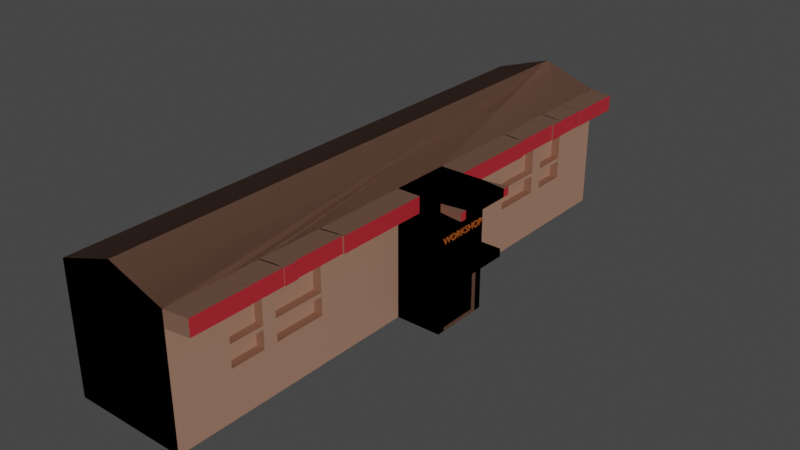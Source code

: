 # Source: Workshop_2_.blend  (saved by Blender 3.4.6; exported with 4.5.12 LTS)
import bpy
from mathutils import Matrix  # noqa: F401  (used for matrix-valued properties, if any)

bpy.ops.wm.read_factory_settings(use_empty=True)
scene = bpy.context.scene
scene.name = 'Scene'

# ---- collections
col_4 = bpy.data.collections.new('4'); scene.collection.children.link(col_4)

# ---- materials (node trees are filled in below, after node groups)
mat_material = bpy.data.materials.new('Material')
mat_material.use_transparent_shadow = False
mat_material_001 = bpy.data.materials.new('Material.001')
mat_material_001.use_transparent_shadow = False
mat_material_002 = bpy.data.materials.new('Material.002')
mat_material_002.use_transparent_shadow = False
mat_material_003 = bpy.data.materials.new('Material.003')
mat_material_003.use_transparent_shadow = False

# ---- material node trees
mat_material.use_nodes = True; mat_material.node_tree.nodes.clear()
_N = mat_material.node_tree.nodes; _L = mat_material.node_tree.links
n0 = _N.new('ShaderNodeBsdfPrincipled'); n0.name = 'Principled BSDF'; n0.location = (10, 300)
n0.distribution = 'GGX'
n0.subsurface_method = 'RANDOM_WALK_SKIN'
n0.inputs[0].default_value = (0.6351, 0.3458, 0.2377, 1.0)
n0.inputs[3].default_value = 1.45
n0.inputs[27].default_value = (0.0, 0.0, 0.0, 1.0)
n0.inputs[28].default_value = 1.0
n1 = _N.new('ShaderNodeOutputMaterial'); n1.name = 'Material Output'; n1.location = (300, 300)
_L.new(n0.outputs[0], n1.inputs[0])
n1.is_active_output = True
mat_material_001.use_nodes = True; mat_material_001.node_tree.nodes.clear()
_N = mat_material_001.node_tree.nodes; _L = mat_material_001.node_tree.links
n0 = _N.new('ShaderNodeBsdfPrincipled'); n0.name = 'Principled BSDF'; n0.location = (10, 300)
n0.distribution = 'GGX'
n0.subsurface_method = 'RANDOM_WALK_SKIN'
n0.inputs[0].default_value = (0.8, 0.0367, 0.05588, 1.0)
n0.inputs[3].default_value = 1.45
n0.inputs[27].default_value = (0.0, 0.0, 0.0, 1.0)
n0.inputs[28].default_value = 1.0
n1 = _N.new('ShaderNodeOutputMaterial'); n1.name = 'Material Output'; n1.location = (300, 300)
_L.new(n0.outputs[0], n1.inputs[0])
n1.is_active_output = True
mat_material_002.use_nodes = True; mat_material_002.node_tree.nodes.clear()
_N = mat_material_002.node_tree.nodes; _L = mat_material_002.node_tree.links
n0 = _N.new('ShaderNodeBsdfPrincipled'); n0.name = 'Principled BSDF'; n0.location = (10, 300)
n0.distribution = 'GGX'
n0.subsurface_method = 'RANDOM_WALK_SKIN'
n0.inputs[3].default_value = 1.45
n0.inputs[27].default_value = (0.0, 0.0, 0.0, 1.0)
n0.inputs[28].default_value = 1.0
n1 = _N.new('ShaderNodeOutputMaterial'); n1.name = 'Material Output'; n1.location = (300, 300)
_L.new(n0.outputs[0], n1.inputs[0])
n1.is_active_output = True
mat_material_003.use_nodes = True; mat_material_003.node_tree.nodes.clear()
_N = mat_material_003.node_tree.nodes; _L = mat_material_003.node_tree.links
n0 = _N.new('ShaderNodeBsdfPrincipled'); n0.name = 'Principled BSDF'; n0.location = (10, 300)
n0.distribution = 'GGX'
n0.subsurface_method = 'RANDOM_WALK_SKIN'
n0.inputs[0].default_value = (0.8, 0.198, 0.02488, 1.0)
n0.inputs[3].default_value = 1.45
n0.inputs[27].default_value = (0.0, 0.0, 0.0, 1.0)
n0.inputs[28].default_value = 1.0
n1 = _N.new('ShaderNodeOutputMaterial'); n1.name = 'Material Output'; n1.location = (300, 300)
_L.new(n0.outputs[0], n1.inputs[0])
n1.is_active_output = True

# ---- world
world_world = bpy.data.worlds.new('World'); scene.world = world_world
world_world.use_nodes = True; world_world.node_tree.nodes.clear()
_N = world_world.node_tree.nodes; _L = world_world.node_tree.links
n0 = _N.new('ShaderNodeOutputWorld'); n0.name = 'World Output'; n0.location = (300, 300)
n1 = _N.new('ShaderNodeBackground'); n1.name = 'Background'; n1.location = (10, 300)
n1.inputs[0].default_value = (0.05088, 0.05088, 0.05088, 1.0)
_L.new(n1.outputs[0], n0.inputs[0])
n0.is_active_output = True
world_world.color = (0.05088, 0.05088, 0.05088)
world_world.use_sun_shadow = False
world_world.sun_shadow_jitter_overblur = 0.0

# ---- lights
light_sun = bpy.data.lights.new('Sun', 'SUN')
light_sun.transmission_factor = 0.0
light_sun.energy = 1.0
light_sun.shadow_soft_size = 0.125

# ---- meshes
me_cube_003 = bpy.data.meshes.new('Cube.003')
me_cube_003.from_pydata([(1.613, -1.442, 0.1041), (1.613, -1.442, 6.211), (1.613, 1.442, 0.1041), (1.613, 1.442, 6.211), (-3.897, 13.59, 0.1041), (-3.897, 13.59, 6.211), (1.613, 13.59, 0.1041), (1.613, 13.59, 6.211), (-3.897, -13.59, 0.1041), (-3.897, -13.59, 6.211), (1.613, -13.59, 0.1041), (1.613, -13.59, 6.211), (3.807, 1.442, 6.211), (3.65, 1.054, 0.1313), (3.807, -1.442, 6.211), (3.65, -1.054, 0.1313), (-1.085, -13.59, 7.139), (-1.085, 13.59, 7.139), (4.773, -1.442, 2.972), (4.773, -1.442, 3.343), (4.773, 1.442, 2.972), (4.773, 1.442, 3.343), (3.807, 1.442, 3.343), (3.65, 1.054, 2.584), (3.807, -1.442, 3.343), (3.65, -1.054, 2.584), (3.807, 1.442, 2.972), (3.807, 1.442, 0.1041), (3.807, -1.442, 2.972), (3.807, -1.442, 0.1041), (3.807, 1.08, 2.609), (3.807, 1.08, 0.1059), (3.807, -1.08, 2.609), (3.807, -1.08, 0.1059), (3.501, 1.054, 2.584), (3.501, 1.054, 0.1313), (3.501, -1.054, 2.584), (3.501, -1.054, 0.1313), (3.807, 0.07123, 0.1041), (3.807, 0.05331, 0.1059), (3.807, 0.05331, 2.609), (3.65, 0.05206, 0.1313), (3.65, 0.05206, 2.584), (3.501, 0.05206, 0.1313), (3.501, 0.05206, 2.584), (3.807, -0.6856, 0.1041), (3.807, -0.5131, 0.1059), (3.807, -0.5131, 2.609), (3.65, -0.5011, 0.1313), (3.65, -0.5011, 2.584), (3.501, -0.5011, 0.1313), (3.501, -0.5011, 2.584), (3.807, 0.7568, 0.1041), (3.807, 0.5665, 0.1059), (3.807, 0.5665, 2.609), (3.65, 0.5532, 0.1313), (3.65, 0.5532, 2.584), (3.501, 0.5532, 0.1313), (3.501, 0.5532, 2.584), (3.807, 1.1, 0.1041), (3.807, 0.823, 0.1059), (3.807, 0.823, 2.609), (3.65, 0.8037, 0.1313), (3.65, 0.8037, 2.584), (3.501, 0.8037, 0.1313), (3.501, 0.8037, 2.584), (1.613, -1.442, 2.381), (1.613, -13.59, 2.381), (1.613, -10.84, 0.1041), (1.613, -10.84, 6.211), (1.613, -10.84, 2.381), (1.613, -9.197, 6.211), (1.613, -9.197, 2.381), (1.613, -9.197, 0.1041), (1.613, -8.534, 6.211), (1.613, -8.534, 2.381), (1.613, -8.534, 0.1041), (1.613, -6.079, 6.211), (1.613, -6.079, 2.381), (1.613, -6.079, 0.1041), (1.187, -10.84, 6.211), (1.187, -10.84, 2.381), (1.187, -9.197, 6.211), (1.187, -9.197, 2.381), (1.187, -8.534, 6.211), (1.187, -8.534, 2.381), (1.187, -6.079, 6.211), (1.187, -6.079, 2.381), (1.613, -1.442, 3.231), (1.613, -13.59, 3.231), (1.613, -10.84, 3.231), (1.613, -9.197, 3.231), (1.613, -8.534, 3.231), (1.613, -6.079, 3.231), (1.187, -10.84, 3.231), (1.187, -9.197, 3.231), (1.187, -8.534, 3.231), (1.187, -6.079, 3.231), (1.613, -1.442, 3.418), (1.613, -13.59, 3.418), (1.613, -10.84, 3.418), (1.613, -9.197, 3.418), (1.613, -8.534, 3.418), (1.613, -6.079, 3.418), (1.187, -10.84, 3.418), (1.187, -9.197, 3.418), (1.187, -8.534, 3.418), (1.187, -6.079, 3.418), (1.598, -10.84, 3.418), (1.598, -10.84, 3.231), (1.598, -9.197, 3.418), (1.598, -9.197, 3.231), (1.598, -8.534, 3.418), (1.598, -8.534, 3.231), (1.598, -6.079, 3.418), (1.598, -6.079, 3.231), (3.807, 0.07123, 0.1041), (3.807, 0.05331, 0.1059), (3.807, 0.05331, 2.609), (3.65, 0.05206, 0.1313), (3.65, 0.05206, 2.584), (3.501, 0.05206, 0.1313), (3.501, 0.05206, 2.584), (4.773, 0.06755, 2.972), (3.807, 0.06755, 6.211), (4.773, 0.06755, 3.343), (3.807, 0.06755, 2.972), (3.807, 0.06755, 3.343), (1.613, 1.442, 0.1041), (1.613, 13.59, 0.1041), (1.613, 13.59, 6.211), (1.613, 1.442, 6.211), (1.613, -1.442, 5.446), (1.613, -13.59, 5.446), (1.613, -10.84, 5.446), (1.613, -9.197, 5.446), (1.613, -8.534, 5.446), (1.613, -6.079, 5.446), (1.187, -10.84, 5.446), (1.187, -9.197, 5.446), (1.187, -8.534, 5.446), (1.187, -6.079, 5.446), (3.807, 1.442, 5.828), (3.807, -1.442, 5.828), (3.807, 0.06755, 5.828), (2.735, -5.919, 6.211), (2.735, -1.282, 6.211), (4.929, 0.2278, 6.211), (4.929, 1.603, 6.211), (2.735, -13.43, 6.211), (2.735, -10.67, 6.211), (2.735, -9.037, 6.211), (2.735, -8.374, 6.211), (2.309, -10.67, 6.211), (2.309, -9.037, 6.211), (2.309, -8.374, 6.211), (2.309, -5.919, 6.211), (4.929, -1.282, 6.211), (4.929, 0.2278, 5.828), (2.735, -1.282, 5.446), (2.735, -13.43, 5.446), (2.735, -10.67, 5.446), (2.735, -9.037, 5.446), (2.735, -8.374, 5.446), (2.735, -5.919, 5.446), (2.309, -10.67, 5.446), (2.309, -9.037, 5.446), (2.309, -8.374, 5.446), (2.309, -5.919, 5.446), (4.929, 1.603, 5.828), (4.929, -1.282, 5.828), (2.706, -10.67, 6.211), (2.706, -9.037, 6.211), (2.706, -10.67, 5.446), (2.706, -9.037, 5.446), (2.608, -8.374, 6.211), (2.608, -5.919, 6.211), (2.608, -8.374, 5.446), (2.608, -5.919, 5.446), (2.669, -8.374, 6.211), (2.669, -5.919, 6.211), (2.669, -8.374, 5.446), (2.669, -5.919, 5.446), (3.802, -1.405, 6.211), (3.802, -1.405, 5.828), (4.924, -1.245, 6.211), (4.924, -1.245, 5.828), (3.797, -1.369, 6.211), (3.797, -1.369, 5.828), (4.919, -1.209, 6.211), (4.919, -1.209, 5.828)], [], [(123, 20, 21, 125), (8, 10, 67, 89, 99, 133, 11, 16, 9), (127, 24, 19, 125), (8, 4, 6, 2, 27, 59, 52, 116, 38, 45, 29, 0, 79, 76, 73, 68, 10), (4, 5, 17, 7, 6), (4, 8, 9, 5), (26, 22, 21, 20), (1, 14, 124, 12, 3, 7, 17, 16, 11, 69, 71, 74, 77), (82, 80, 153, 154), (13, 23, 34, 35), (16, 17, 5, 9), (126, 26, 20, 123), (1, 132, 98, 88, 66, 0, 29, 28, 24, 143, 14), (2, 3, 12, 142, 22, 26, 27), (70, 67, 10, 68), (24, 28, 18, 19), (6, 7, 130, 129), (32, 47, 40, 118, 54, 61, 30, 31, 27, 26, 126, 28, 29, 33), (46, 33, 29, 45), (23, 13, 31, 30), (15, 25, 32, 33), (48, 15, 33, 46), (63, 23, 30, 61), (64, 35, 34, 65), (49, 25, 36, 51), (25, 15, 37, 36), (62, 13, 35, 64), (48, 41, 43, 50), (120, 42, 44, 122), (50, 43, 44, 51), (49, 42, 40, 47), (119, 41, 39, 117), (117, 39, 38, 116), (25, 49, 47, 32), (37, 50, 51, 36), (15, 48, 50, 37), (42, 49, 51, 44), (41, 48, 46, 39), (39, 46, 45, 38), (60, 53, 52, 59), (62, 55, 53, 60), (63, 56, 58, 65), (119, 55, 57, 121), (121, 57, 58, 122), (120, 56, 54, 118), (23, 63, 65, 34), (13, 62, 60, 31), (31, 60, 59, 27), (55, 62, 64, 57), (57, 64, 65, 58), (56, 63, 61, 54), (90, 89, 67, 70), (75, 78, 87, 85), (72, 70, 68, 73), (75, 72, 73, 76), (92, 91, 72, 75), (135, 71, 82, 139), (78, 75, 76, 79), (66, 78, 79, 0), (88, 93, 78, 66), (95, 94, 81, 83), (97, 96, 85, 87), (71, 69, 80, 82), (90, 70, 81, 94), (137, 77, 86, 141), (70, 72, 83, 81), (77, 74, 84, 86), (92, 75, 85, 96), (102, 92, 96, 106), (78, 93, 97, 87), (100, 90, 94, 104), (107, 106, 112, 114), (96, 97, 115, 113), (98, 103, 93, 88), (72, 91, 95, 83), (102, 101, 91, 92), (100, 99, 89, 90), (134, 133, 99, 100), (136, 135, 101, 102), (132, 137, 103, 98), (139, 138, 104, 105), (141, 140, 106, 107), (134, 100, 104, 138), (136, 102, 106, 140), (93, 103, 107, 97), (91, 101, 105, 95), (114, 112, 113, 115), (110, 108, 109, 111), (97, 107, 114, 115), (95, 105, 110, 111), (94, 95, 111, 109), (105, 104, 108, 110), (106, 96, 113, 112), (104, 94, 109, 108), (42, 120, 118, 40), (43, 121, 122, 44), (41, 119, 121, 43), (53, 117, 116, 52), (55, 119, 117, 53), (56, 120, 122, 58), (28, 126, 123, 18), (140, 141, 168, 167), (22, 127, 125, 21), (18, 123, 125, 19), (2, 6, 129, 128), (3, 2, 128, 131), (7, 3, 131, 130), (142, 12, 148, 169), (69, 134, 138, 80), (12, 124, 147, 148), (84, 74, 152, 155), (71, 135, 162, 151), (136, 140, 167, 163), (134, 69, 150, 161), (103, 137, 141, 107), (101, 135, 139, 105), (24, 127, 144, 143), (127, 22, 142, 144), (158, 169, 148, 147), (170, 158, 147, 157), (152, 163, 167, 155), (155, 167, 177, 175), (165, 166, 174, 173), (146, 145, 164, 159), (152, 151, 162, 163), (150, 149, 160, 161), (77, 137, 164, 145), (157, 14, 183, 185), (1, 77, 145, 146), (138, 139, 166, 165), (80, 138, 165, 153), (124, 14, 157, 147), (137, 132, 159, 164), (69, 11, 149, 150), (139, 82, 154, 166), (143, 144, 158, 170), (132, 1, 146, 159), (135, 136, 163, 162), (144, 142, 169, 158), (74, 71, 151, 152), (11, 133, 160, 149), (133, 134, 161, 160), (86, 84, 155, 156), (141, 86, 156, 168), (172, 171, 173, 174), (154, 153, 171, 172), (153, 165, 173, 171), (166, 154, 172, 174), (177, 178, 182, 181), (167, 168, 178, 177), (168, 156, 176, 178), (156, 155, 175, 176), (180, 179, 181, 182), (175, 177, 181, 179), (178, 176, 180, 182), (176, 175, 179, 180), (183, 184, 188, 187), (170, 157, 185, 186), (143, 170, 186, 184), (14, 143, 184, 183), (187, 188, 190, 189), (185, 183, 187, 189), (186, 185, 189, 190), (184, 186, 190, 188)])
me_cube_003.polygons.foreach_set('material_index', [0, 0, 0, 0, 0, 0, 0, 0, 0, 0, 0, 0, 0, 0, 0, 0, 0, 0, 0, 0, 0, 0, 0, 0, 0, 0, 0, 0, 0, 0, 0, 0, 0, 0, 0, 0, 0, 0, 0, 0, 0, 0, 0, 0, 0, 0, 0, 0, 0, 0, 0, 0, 0, 0, 0, 0, 0, 0, 0, 0, 0, 0, 0, 0, 0, 0, 0, 0, 0, 0, 0, 0, 0, 0, 0, 0, 0, 0, 0, 0, 0, 0, 0, 0, 0, 0, 0, 0, 0, 0, 0, 0, 0, 0, 0, 0, 0, 0, 0, 0, 0, 0, 0, 1, 0, 0, 0, 0, 0, 0, 0, 0, 0, 0, 0, 0, 0, 0, 1, 1, 0, 0, 0, 1, 1, 1, 0, 0, 0, 0, 0, 0, 0, 0, 0, 0, 0, 0, 0, 0, 0, 0, 0, 0, 1, 0, 0, 0, 0, 0, 0, 0, 1, 0, 0, 0, 0, 1, 0, 0, 0, 0, 1, 0])
_uv = me_cube_003.uv_layers.new(name='UVMap')
_uv.uv.foreach_set('vector', [0.4924, 0.5, 0.4924, 0.5, 0.5076, 0.5, 0.5076, 0.5, 0.375, 0.25, 0.375, 0.5, 0.4682, 0.5, 0.503, 0.5, 0.5107, 0.5, 0.5937, 0.5, 0.625, 0.5, 0.625, 0.3776, 0.625, 0.25, 0.5076, 0.5, 0.5076, 0.5, 0.5076, 0.5, 0.5076, 0.5, 0.125, 0.5, 0.125, 0.5, 0.375, 0.5, 0.375, 0.5, 0.375, 0.5, 0.375, 0.5, 0.375, 0.5, 0.375, 0.5, 0.375, 0.5, 0.375, 0.5, 0.375, 0.5, 0.375, 0.5, 0.375, 0.5, 0.375, 0.5, 0.375, 0.5, 0.375, 0.5, 0.375, 0.5, 0.375, 0.25, 0.625, 0.25, 0.625, 0.3776, 0.625, 0.5, 0.375, 0.5, 0.375, 0.25, 0.375, 0.25, 0.625, 0.25, 0.625, 0.25, 0.4924, 0.5, 0.5076, 0.5, 0.5076, 0.5, 0.4924, 0.5, 0.625, 0.5, 0.625, 0.5, 0.625, 0.5, 0.625, 0.5, 0.625, 0.5, 0.625, 0.5, 0.7474, 0.5, 0.7474, 0.5, 0.625, 0.5, 0.625, 0.5, 0.625, 0.5, 0.625, 0.5, 0.625, 0.5, 0.625, 0.5, 0.625, 0.5, 0.625, 0.5, 0.625, 0.5, 0.3907, 0.5, 0.4767, 0.5, 0.4767, 0.5, 0.3907, 0.5, 0.7474, 0.5, 0.7474, 0.5, 0.875, 0.5, 0.875, 0.5, 0.4924, 0.5, 0.4924, 0.5, 0.4924, 0.5, 0.4924, 0.5, 0.625, 0.5, 0.5937, 0.5, 0.5107, 0.5, 0.503, 0.5, 0.4682, 0.5, 0.375, 0.5, 0.375, 0.5, 0.4924, 0.5, 0.5076, 0.5, 0.6093, 0.5, 0.625, 0.5, 0.375, 0.5, 0.625, 0.5, 0.625, 0.5, 0.6093, 0.5, 0.5076, 0.5, 0.4924, 0.5, 0.375, 0.5, 0.4682, 0.5, 0.4682, 0.5, 0.375, 0.5, 0.375, 0.5, 0.5076, 0.5, 0.4924, 0.5, 0.4924, 0.5, 0.5076, 0.5, 0.375, 0.5, 0.625, 0.5, 0.625, 0.5, 0.375, 0.5, 0.4775, 0.5, 0.4775, 0.5, 0.4775, 0.5, 0.4775, 0.5, 0.4775, 0.5, 0.4775, 0.5, 0.4775, 0.5, 0.3899, 0.5, 0.375, 0.5, 0.4924, 0.5, 0.4924, 0.5, 0.4924, 0.5, 0.375, 0.5, 0.3899, 0.5, 0.3899, 0.5, 0.3899, 0.5, 0.375, 0.5, 0.375, 0.5, 0.4767, 0.5, 0.3907, 0.5, 0.3899, 0.5, 0.4775, 0.5, 0.3907, 0.5, 0.4767, 0.5, 0.4775, 0.5, 0.3899, 0.5, 0.3907, 0.5, 0.3907, 0.5, 0.3899, 0.5, 0.3899, 0.5, 0.4767, 0.5, 0.4767, 0.5, 0.4775, 0.5, 0.4775, 0.5, 0.3907, 0.5, 0.3907, 0.5, 0.4767, 0.5, 0.4767, 0.5, 0.4767, 0.5, 0.4767, 0.5, 0.4767, 0.5, 0.4767, 0.5, 0.4767, 0.5, 0.3907, 0.5, 0.3907, 0.5, 0.4767, 0.5, 0.3907, 0.5, 0.3907, 0.5, 0.3907, 0.5, 0.3907, 0.5, 0.3907, 0.5, 0.3907, 0.5, 0.3907, 0.5, 0.3907, 0.5, 0.4767, 0.5, 0.4767, 0.5, 0.4767, 0.5, 0.4767, 0.5, 0.3907, 0.5, 0.3907, 0.5, 0.4767, 0.5, 0.4767, 0.5, 0.4767, 0.5, 0.4767, 0.5, 0.4775, 0.5, 0.4775, 0.5, 0.3907, 0.5, 0.3907, 0.5, 0.3899, 0.5, 0.3899, 0.5, 0.3899, 0.5, 0.3899, 0.5, 0.375, 0.5, 0.375, 0.5, 0.4767, 0.5, 0.4767, 0.5, 0.4775, 0.5, 0.4775, 0.5, 0.3907, 0.5, 0.3907, 0.5, 0.4767, 0.5, 0.4767, 0.5, 0.3907, 0.5, 0.3907, 0.5, 0.3907, 0.5, 0.3907, 0.5, 0.4767, 0.5, 0.4767, 0.5, 0.4767, 0.5, 0.4767, 0.5, 0.3907, 0.5, 0.3907, 0.5, 0.3899, 0.5, 0.3899, 0.5, 0.3899, 0.5, 0.3899, 0.5, 0.375, 0.5, 0.375, 0.5, 0.3899, 0.5, 0.3899, 0.5, 0.375, 0.5, 0.375, 0.5, 0.3907, 0.5, 0.3907, 0.5, 0.3899, 0.5, 0.3899, 0.5, 0.4767, 0.5, 0.4767, 0.5, 0.4767, 0.5, 0.4767, 0.5, 0.3907, 0.5, 0.3907, 0.5, 0.3907, 0.5, 0.3907, 0.5, 0.3907, 0.5, 0.3907, 0.5, 0.4767, 0.5, 0.4767, 0.5, 0.4767, 0.5, 0.4767, 0.5, 0.4775, 0.5, 0.4775, 0.5, 0.4767, 0.5, 0.4767, 0.5, 0.4767, 0.5, 0.4767, 0.5, 0.3907, 0.5, 0.3907, 0.5, 0.3899, 0.5, 0.3899, 0.5, 0.3899, 0.5, 0.3899, 0.5, 0.375, 0.5, 0.375, 0.5, 0.3907, 0.5, 0.3907, 0.5, 0.3907, 0.5, 0.3907, 0.5, 0.3907, 0.5, 0.3907, 0.5, 0.4767, 0.5, 0.4767, 0.5, 0.4767, 0.5, 0.4767, 0.5, 0.4775, 0.5, 0.4775, 0.5, 0.503, 0.5, 0.503, 0.5, 0.4682, 0.5, 0.4682, 0.5, 0.4682, 0.5, 0.4682, 0.5, 0.4682, 0.5, 0.4682, 0.5, 0.4682, 0.5, 0.4682, 0.5, 0.375, 0.5, 0.375, 0.5, 0.4682, 0.5, 0.4682, 0.5, 0.375, 0.5, 0.375, 0.5, 0.503, 0.5, 0.503, 0.5, 0.4682, 0.5, 0.4682, 0.5, 0.5937, 0.5, 0.625, 0.5, 0.625, 0.5, 0.5937, 0.5, 0.4682, 0.5, 0.4682, 0.5, 0.375, 0.5, 0.375, 0.5, 0.4682, 0.5, 0.4682, 0.5, 0.375, 0.5, 0.375, 0.5, 0.503, 0.5, 0.503, 0.5, 0.4682, 0.5, 0.4682, 0.5, 0.503, 0.5, 0.503, 0.5, 0.4682, 0.5, 0.4682, 0.5, 0.503, 0.5, 0.503, 0.5, 0.4682, 0.5, 0.4682, 0.5, 0.625, 0.5, 0.625, 0.5, 0.625, 0.5, 0.625, 0.5, 0.503, 0.5, 0.4682, 0.5, 0.4682, 0.5, 0.503, 0.5, 0.5937, 0.5, 0.625, 0.5, 0.625, 0.5, 0.5937, 0.5, 0.4682, 0.5, 0.4682, 0.5, 0.4682, 0.5, 0.4682, 0.5, 0.625, 0.5, 0.625, 0.5, 0.625, 0.5, 0.625, 0.5, 0.503, 0.5, 0.4682, 0.5, 0.4682, 0.5, 0.503, 0.5, 0.5107, 0.5, 0.503, 0.5, 0.503, 0.5, 0.5107, 0.5, 0.4682, 0.5, 0.503, 0.5, 0.503, 0.5, 0.4682, 0.5, 0.5107, 0.5, 0.503, 0.5, 0.503, 0.5, 0.5107, 0.5, 0.5107, 0.5, 0.5107, 0.5, 0.5107, 0.5, 0.5107, 0.5, 0.503, 0.5, 0.503, 0.5, 0.503, 0.5, 0.503, 0.5, 0.5107, 0.5, 0.5107, 0.5, 0.503, 0.5, 0.503, 0.5, 0.4682, 0.5, 0.503, 0.5, 0.503, 0.5, 0.4682, 0.5, 0.5107, 0.5, 0.5107, 0.5, 0.503, 0.5, 0.503, 0.5, 0.5107, 0.5, 0.5107, 0.5, 0.503, 0.5, 0.503, 0.5, 0.5937, 0.5, 0.5937, 0.5, 0.5107, 0.5, 0.5107, 0.5, 0.5937, 0.5, 0.5937, 0.5, 0.5107, 0.5, 0.5107, 0.5, 0.5937, 0.5, 0.5937, 0.5, 0.5107, 0.5, 0.5107, 0.5, 0.5937, 0.5, 0.5937, 0.5, 0.5107, 0.5, 0.5107, 0.5, 0.5937, 0.5, 0.5937, 0.5, 0.5107, 0.5, 0.5107, 0.5, 0.5937, 0.5, 0.5107, 0.5, 0.5107, 0.5, 0.5937, 0.5, 0.5937, 0.5, 0.5107, 0.5, 0.5107, 0.5, 0.5937, 0.5, 0.503, 0.5, 0.5107, 0.5, 0.5107, 0.5, 0.503, 0.5, 0.503, 0.5, 0.5107, 0.5, 0.5107, 0.5, 0.503, 0.5, 0.5107, 0.5, 0.5107, 0.5, 0.503, 0.5, 0.503, 0.5, 0.5107, 0.5, 0.5107, 0.5, 0.503, 0.5, 0.503, 0.5, 0.503, 0.5, 0.5107, 0.5, 0.5107, 0.5, 0.503, 0.5, 0.503, 0.5, 0.5107, 0.5, 0.5107, 0.5, 0.503, 0.5, 0.503, 0.5, 0.503, 0.5, 0.503, 0.5, 0.503, 0.5, 0.5107, 0.5, 0.5107, 0.5, 0.5107, 0.5, 0.5107, 0.5, 0.5107, 0.5, 0.503, 0.5, 0.503, 0.5, 0.5107, 0.5, 0.5107, 0.5, 0.503, 0.5, 0.503, 0.5, 0.5107, 0.5, 0.4767, 0.5, 0.4767, 0.5, 0.4775, 0.5, 0.4775, 0.5, 0.3907, 0.5, 0.3907, 0.5, 0.4767, 0.5, 0.4767, 0.5, 0.3907, 0.5, 0.3907, 0.5, 0.3907, 0.5, 0.3907, 0.5, 0.3899, 0.5, 0.3899, 0.5, 0.375, 0.5, 0.375, 0.5, 0.3907, 0.5, 0.3907, 0.5, 0.3899, 0.5, 0.3899, 0.5, 0.4767, 0.5, 0.4767, 0.5, 0.4767, 0.5, 0.4767, 0.5, 0.4924, 0.5, 0.4924, 0.5, 0.4924, 0.5, 0.4924, 0.5, 0.5937, 0.5, 0.5937, 0.5, 0.5937, 0.5, 0.5937, 0.5, 0.5076, 0.5, 0.5076, 0.5, 0.5076, 0.5, 0.5076, 0.5, 0.4924, 0.5, 0.4924, 0.5, 0.5076, 0.5, 0.5076, 0.5, 0.375, 0.5, 0.375, 0.5, 0.375, 0.5, 0.375, 0.5, 0.625, 0.5, 0.375, 0.5, 0.375, 0.5, 0.625, 0.5, 0.625, 0.5, 0.625, 0.5, 0.625, 0.5, 0.625, 0.5, 0.6093, 0.5, 0.625, 0.5, 0.625, 0.5, 0.6093, 0.5, 0.625, 0.5, 0.5937, 0.5, 0.5937, 0.5, 0.625, 0.5, 0.625, 0.5, 0.625, 0.5, 0.625, 0.5, 0.625, 0.5, 0.625, 0.5, 0.625, 0.5, 0.625, 0.5, 0.625, 0.5, 0.625, 0.5, 0.5937, 0.5, 0.5937, 0.5, 0.625, 0.5, 0.5937, 0.5, 0.5937, 0.5, 0.5937, 0.5, 0.5937, 0.5, 0.5937, 0.5, 0.625, 0.5, 0.625, 0.5, 0.5937, 0.5, 0.5107, 0.5, 0.5937, 0.5, 0.5937, 0.5, 0.5107, 0.5, 0.5107, 0.5, 0.5937, 0.5, 0.5937, 0.5, 0.5107, 0.5, 0.5076, 0.5, 0.5076, 0.5, 0.6093, 0.5, 0.6093, 0.5, 0.5076, 0.5, 0.5076, 0.5, 0.6093, 0.5, 0.6093, 0.5, 0.6093, 0.5, 0.6093, 0.5, 0.625, 0.5, 0.625, 0.5, 0.6093, 0.5, 0.6093, 0.5, 0.625, 0.5, 0.625, 0.5, 0.625, 0.5, 0.5937, 0.5, 0.5937, 0.5, 0.625, 0.5, 0.625, 0.5, 0.5937, 0.5, 0.5937, 0.5, 0.625, 0.5, 0.5937, 0.5, 0.5937, 0.5, 0.5937, 0.5, 0.5937, 0.5, 0.625, 0.5, 0.625, 0.5, 0.5937, 0.5, 0.5937, 0.5, 0.625, 0.5, 0.625, 0.5, 0.5937, 0.5, 0.5937, 0.5, 0.625, 0.5, 0.625, 0.5, 0.5937, 0.5, 0.5937, 0.5, 0.625, 0.5, 0.5937, 0.5, 0.5937, 0.5, 0.625, 0.5, 0.625, 0.5, 0.625, 0.5, 0.625, 0.5, 0.625, 0.5, 0.625, 0.5, 0.625, 0.5, 0.625, 0.5, 0.625, 0.5, 0.5937, 0.5, 0.5937, 0.5, 0.5937, 0.5, 0.5937, 0.5, 0.625, 0.5, 0.5937, 0.5, 0.5937, 0.5, 0.625, 0.5, 0.625, 0.5, 0.625, 0.5, 0.625, 0.5, 0.625, 0.5, 0.5937, 0.5, 0.5937, 0.5, 0.5937, 0.5, 0.5937, 0.5, 0.625, 0.5, 0.625, 0.5, 0.625, 0.5, 0.625, 0.5, 0.5937, 0.5, 0.625, 0.5, 0.625, 0.5, 0.5937, 0.5, 0.6093, 0.5, 0.6093, 0.5, 0.6093, 0.5, 0.6093, 0.5, 0.5937, 0.5, 0.625, 0.5, 0.625, 0.5, 0.5937, 0.5, 0.5937, 0.5, 0.5937, 0.5, 0.5937, 0.5, 0.5937, 0.5, 0.6093, 0.5, 0.6093, 0.5, 0.6093, 0.5, 0.6093, 0.5, 0.625, 0.5, 0.625, 0.5, 0.625, 0.5, 0.625, 0.5, 0.625, 0.5, 0.5937, 0.5, 0.5937, 0.5, 0.625, 0.5, 0.5937, 0.5, 0.5937, 0.5, 0.5937, 0.5, 0.5937, 0.5, 0.625, 0.5, 0.625, 0.5, 0.625, 0.5, 0.625, 0.5, 0.5937, 0.5, 0.625, 0.5, 0.625, 0.5, 0.5937, 0.5, 0.625, 0.5, 0.625, 0.5, 0.5937, 0.5, 0.5937, 0.5, 0.625, 0.5, 0.625, 0.5, 0.625, 0.5, 0.625, 0.5, 0.625, 0.5, 0.5937, 0.5, 0.5937, 0.5, 0.625, 0.5, 0.5937, 0.5, 0.625, 0.5, 0.625, 0.5, 0.5937, 0.5, 0.5937, 0.5, 0.5937, 0.5, 0.5937, 0.5, 0.5937, 0.5, 0.5937, 0.5, 0.5937, 0.5, 0.5937, 0.5, 0.5937, 0.5, 0.5937, 0.5, 0.625, 0.5, 0.625, 0.5, 0.5937, 0.5, 0.625, 0.5, 0.625, 0.5, 0.625, 0.5, 0.625, 0.5, 0.625, 0.5, 0.625, 0.5, 0.5937, 0.5, 0.5937, 0.5, 0.625, 0.5, 0.5937, 0.5, 0.5937, 0.5, 0.625, 0.5, 0.5937, 0.5, 0.625, 0.5, 0.625, 0.5, 0.5937, 0.5, 0.625, 0.5, 0.625, 0.5, 0.625, 0.5, 0.625, 0.5, 0.625, 0.5, 0.6093, 0.5, 0.6093, 0.5, 0.625, 0.5, 0.6093, 0.5, 0.625, 0.5, 0.625, 0.5, 0.6093, 0.5, 0.6093, 0.5, 0.6093, 0.5, 0.6093, 0.5, 0.6093, 0.5, 0.625, 0.5, 0.6093, 0.5, 0.6093, 0.5, 0.625, 0.5, 0.625, 0.5, 0.6093, 0.5, 0.6093, 0.5, 0.625, 0.5, 0.625, 0.5, 0.625, 0.5, 0.625, 0.5, 0.625, 0.5, 0.6093, 0.5, 0.625, 0.5, 0.625, 0.5, 0.6093, 0.5, 0.6093, 0.5, 0.6093, 0.5, 0.6093, 0.5, 0.6093, 0.5])
me_cube_003.materials.append(mat_material)
me_cube_003.materials.append(mat_material_001)
me_cube_003.materials.append(mat_material_002)
me_cube_003.use_remesh_fix_poles = True
me_cube_003.use_remesh_preserve_attributes = False
me_cube_003.update()

# ---- curves / text
txt_text = bpy.data.curves.new('Text', 'FONT')
txt_text.dimensions = '2D'
txt_text.body = 'WORKSHOP'
txt_text.materials.append(mat_material_003)
txt_text.extrude = 0.009

# ---- objects
ob_workshop = bpy.data.objects.new('Workshop', me_cube_003)
ob_text = bpy.data.objects.new('Text', txt_text)
ob_sun = bpy.data.objects.new('Sun', light_sun)

# ---- transforms, parenting, visibility, modifiers, constraints
ob_workshop.location = (0.0, 0.0, 0.0)
_m = ob_workshop.modifiers.new('Mirror', 'MIRROR')
_m.use_axis = (False, False, False)
_m = ob_workshop.modifiers.new('Mirror.001', 'MIRROR')
_m.use_axis = (False, True, False)
_m.use_bisect_axis = (True, False, True)
ob_text.location = (3.69, -1.26, 4.27)
ob_text.rotation_euler = (1.571, 0.0, 1.571)
ob_text.scale = (0.46, 0.44, 19.72)
ob_sun.location = (27.94, -3.054, 12.43)
ob_sun.rotation_euler = (-0.4521, 1.246, -0.8756)

# ---- collection membership
col_4.objects.link(ob_workshop)
col_4.objects.link(ob_text)
col_4.objects.link(ob_sun)

# ---- scene / render settings (as saved in the file)
scene.frame_start = 1; scene.frame_end = 250; scene.frame_set(1)
scene.render.engine = 'BLENDER_EEVEE_NEXT'
scene.cycles.use_denoising = False
scene.cycles.sampling_pattern = 'TABULATED_SOBOL'
scene.cycles.use_light_tree = False
scene.view_settings.view_transform = 'Filmic'
bpy.context.view_layer.update()

# ---- added for rendering (the .blend has no active camera): camera
cam_auto = bpy.data.cameras.new('AutoCamera')
cam_auto.lens = 50.0
cam_auto.sensor_width = 36.0
cam_auto.clip_end = 1000.0
ob_auto_camera = bpy.data.objects.new('AutoCamera', cam_auto)
scene.collection.objects.link(ob_auto_camera)
ob_auto_camera.location = (27.7463, -32.6763, 25.4056)
ob_auto_camera.rotation_euler = (1.09748, -7.21219e-08, 0.694738)
scene.camera = ob_auto_camera
bpy.context.view_layer.update()
